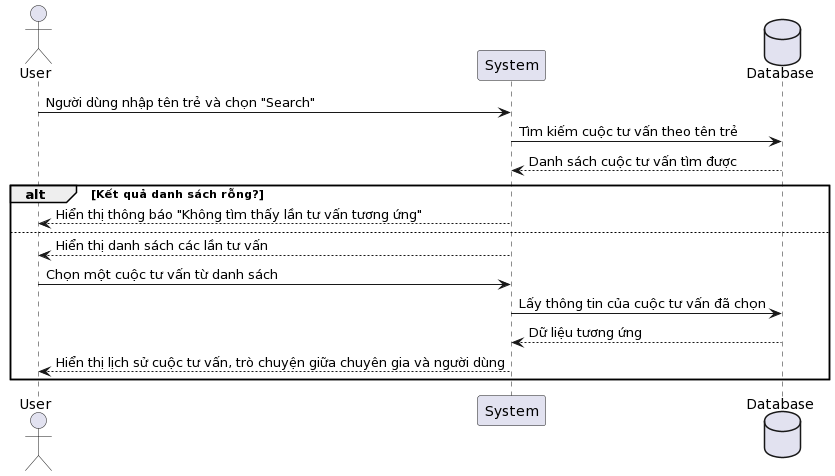

The diagram above was rendered by PlantUML. Its source (embedded in the PNG):
@startuml
actor User
participant "System" as System
database Database

User -> System: Người dùng nhập tên trẻ và chọn "Search"
System -> Database: Tìm kiếm cuộc tư vấn theo tên trẻ
Database --> System: Danh sách cuộc tư vấn tìm được

alt Kết quả danh sách rỗng?
    System --> User: Hiển thị thông báo "Không tìm thấy lần tư vấn tương ứng"
else
    System --> User: Hiển thị danh sách các lần tư vấn
    User -> System: Chọn một cuộc tư vấn từ danh sách
    System -> Database: Lấy thông tin của cuộc tư vấn đã chọn
    Database --> System: Dữ liệu tương ứng
    System --> User: Hiển thị lịch sử cuộc tư vấn, trò chuyện giữa chuyên gia và người dùng
end
@enduml